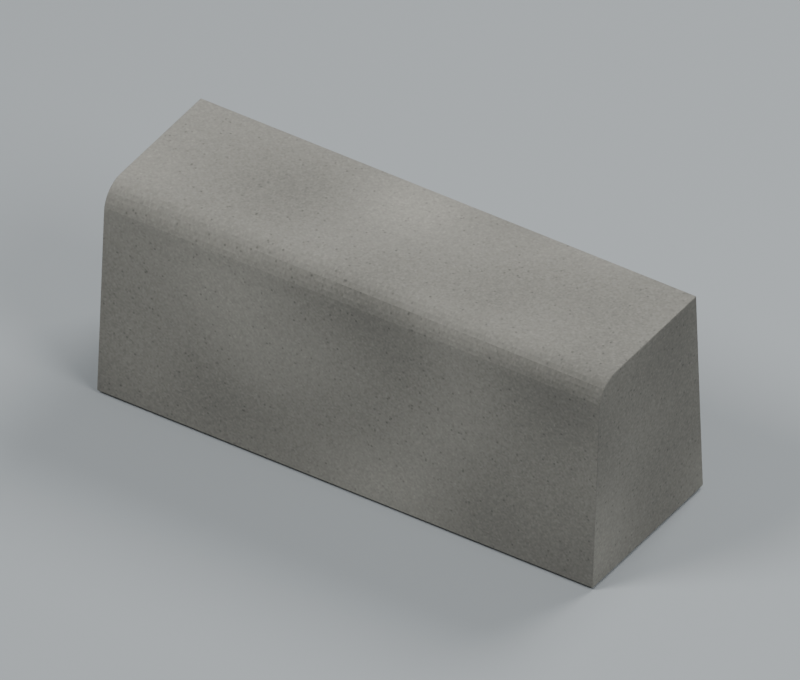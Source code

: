 # Source: concrete_curb_straight.blend  (saved by Blender 4.3.34; exported with 4.5.12 LTS)
import bpy
from mathutils import Matrix  # noqa: F401  (used for matrix-valued properties, if any)

bpy.ops.wm.read_factory_settings(use_empty=True)
scene = bpy.context.scene
scene.name = 'Scene'

# ---- collections
col_collection = bpy.data.collections.new('Collection'); scene.collection.children.link(col_collection)
col_asset___concrete_curb_straight = bpy.data.collections.new('ASSET | concrete_curb_straight'); scene.collection.children.link(col_asset___concrete_curb_straight)
col_preview_studio = bpy.data.collections.new('PREVIEW STUDIO'); scene.collection.children.link(col_preview_studio)
col_preview_studio.hide_viewport = True

# ---- images (referenced by path relative to the original .blend; pixels are not part of the script)
import os
ASSET_DIR = os.environ.get("B2B_ASSET_DIR", "")  # directory of the original .blend (textures are referenced by path, not embedded)
HERE = os.path.dirname(os.path.abspath(__file__))  # packed textures are extracted next to this script under _unpacked/

def load_image(name, relpath, width, height, colorspace="sRGB"):
    """Load a texture the original file referenced (path relative to the .blend, or extracted next to this script)."""
    p = next((c for c in (os.path.join(HERE, relpath), os.path.join(ASSET_DIR, relpath)) if relpath and os.path.exists(c)), "")
    if p:
        img = bpy.data.images.load(p, check_existing=True)
        img.name = name
    else:  # same state as the original file: an image datablock whose file is absent (Cycles renders it pink)
        img = bpy.data.images.new(name, width, height)
        img.source = "FILE"
        img.filepath = "//" + (relpath or name)
    img.colorspace_settings.name = colorspace
    return img
img_weathered_fine_aggregate_concrete_basecolor_baked = load_image('Weathered fine aggregate concrete basecolor baked', '_unpacked/Weathered_fine_aggregate_concrete_basecolor_baked.728e468f.png', 512, 512, 'sRGB')
img_weathered_fine_aggregate_concrete_roughness_baked = load_image('Weathered fine aggregate concrete roughness baked', '_unpacked/Weathered_fine_aggregate_concrete_roughness_baked.fed17656.png', 512, 512, 'Non-Color')
img_weathered_fine_aggregate_concrete_normal_baked = load_image('Weathered fine aggregate concrete normal baked', '_unpacked/Weathered_fine_aggregate_concrete_normal_baked.918547ab.png', 512, 512, 'Non-Color')

# ---- materials (node trees are filled in below, after node groups)
mat_weathered_fine_aggregate_concrete = bpy.data.materials.new('Weathered fine aggregate concrete')
mat_weathered_fine_aggregate_concrete.diffuse_color = (0.43, 0.425, 0.4, 1.0)
mat_neutral_studio_ground = bpy.data.materials.new('Neutral studio ground')
mat_neutral_studio_ground.diffuse_color = (0.27, 0.29, 0.3, 1.0)

# ---- material node trees
mat_weathered_fine_aggregate_concrete.use_nodes = True; mat_weathered_fine_aggregate_concrete.node_tree.nodes.clear()
_N = mat_weathered_fine_aggregate_concrete.node_tree.nodes; _L = mat_weathered_fine_aggregate_concrete.node_tree.links
n0 = _N.new('ShaderNodeBsdfPrincipled'); n0.name = 'Principled BSDF'; n0.location = (10, 300)
n1 = _N.new('ShaderNodeOutputMaterial'); n1.name = 'Material Output'; n1.location = (300, 300)
n2 = _N.new('ShaderNodeTexImage'); n2.name = 'Image Texture'; n2.location = (0, 0)
n2.image = img_weathered_fine_aggregate_concrete_basecolor_baked
n3 = _N.new('ShaderNodeTexImage'); n3.name = 'Image Texture.001'; n3.location = (0, 0)
n3.image = img_weathered_fine_aggregate_concrete_roughness_baked
n4 = _N.new('ShaderNodeTexImage'); n4.name = 'Image Texture.002'; n4.location = (0, 0)
n4.image = img_weathered_fine_aggregate_concrete_normal_baked
n5 = _N.new('ShaderNodeNormalMap'); n5.name = 'Normal Map'; n5.location = (0, 0)
_L.new(n0.outputs[0], n1.inputs[0])
_L.new(n2.outputs[0], n0.inputs[0])
_L.new(n3.outputs[0], n0.inputs[2])
_L.new(n4.outputs[0], n5.inputs[1])
_L.new(n5.outputs[0], n0.inputs[5])
n1.is_active_output = True
mat_neutral_studio_ground.use_nodes = True; mat_neutral_studio_ground.node_tree.nodes.clear()
_N = mat_neutral_studio_ground.node_tree.nodes; _L = mat_neutral_studio_ground.node_tree.links
n0 = _N.new('ShaderNodeBsdfPrincipled'); n0.name = 'Principled BSDF'; n0.location = (10, 300)
n0.inputs[0].default_value = (0.27, 0.29, 0.3, 1.0)
n0.inputs[2].default_value = 0.9
n1 = _N.new('ShaderNodeOutputMaterial'); n1.name = 'Material Output'; n1.location = (300, 300)
_L.new(n0.outputs[0], n1.inputs[0])
n1.is_active_output = True

# ---- world
world_world = bpy.data.worlds.new('World'); scene.world = world_world
world_world.use_nodes = True; world_world.node_tree.nodes.clear()
_N = world_world.node_tree.nodes; _L = world_world.node_tree.links
n0 = _N.new('ShaderNodeOutputWorld'); n0.name = 'World Output'; n0.location = (300, 300)
n1 = _N.new('ShaderNodeBackground'); n1.name = 'Background'; n1.location = (10, 300)
n1.inputs[0].default_value = (0.65, 0.69, 0.75, 1.0)
n1.inputs[1].default_value = 0.3
_L.new(n1.outputs[0], n0.inputs[0])
n0.is_active_output = True
world_world.color = (0.05088, 0.05088, 0.05088)
world_world.sun_shadow_jitter_overblur = 0.0

# ---- cameras
cam_camera_001 = bpy.data.cameras.new('Camera.001')
cam_camera_001.type = 'ORTHO'
cam_camera_001.ortho_scale = 0.81

# ---- lights
light_area = bpy.data.lights.new('Area', 'AREA')
light_area.energy = 162.0
light_area.shape = 'DISK'
light_area.size = 1.8
light_area.size_y = 1.0
light_area_001 = bpy.data.lights.new('Area.001', 'AREA')
light_area_001.energy = 64.8
light_area_001.shape = 'DISK'
light_area_001.size = 1.8
light_area_001.size_y = 1.0
light_area_002 = bpy.data.lights.new('Area.002', 'AREA')
light_area_002.energy = 126.0
light_area_002.shape = 'DISK'
light_area_002.size = 1.8
light_area_002.size_y = 1.0

# ---- meshes
me_precast_tapered_curb_with_rounded_shoulder = bpy.data.meshes.new('Precast tapered curb with rounded shoulder')
me_precast_tapered_curb_with_rounded_shoulder.from_pydata([(-0.2988, -0.1024, 0.001198), (-0.3, -0.1012, 0.0012), (-0.2988, -0.1013, 0.0), (-0.2996, -0.1021, 0.001199), (-0.2995, -0.102, 0.0005068), (-0.2996, -0.1013, 0.0003519), (-0.2988, -0.1021, 0.0003505), (-0.2988, 0.1024, 0.001199), (-0.2988, 0.1013, 0.0), (-0.3, 0.1012, 0.0012), (-0.2988, 0.1021, 0.0003507), (-0.2995, 0.102, 0.0005069), (-0.2996, 0.1013, 0.0003518), (-0.2996, 0.1021, 0.001199), (-0.2988, 0.0888, 0.25), (-0.2988, 0.09006, 0.2488), (-0.3, 0.08886, 0.2488), (-0.2988, 0.08967, 0.2496), (-0.2995, 0.08952, 0.2495), (-0.2996, 0.08971, 0.2488), (-0.2996, 0.08882, 0.2496), (-0.2988, -0.06, 0.25), (-0.3, -0.05994, 0.2488), (-0.2996, -0.05998, 0.2496), (-0.2988, -0.06585, 0.2494), (-0.3, -0.06562, 0.2482), (-0.2996, -0.06578, 0.2491), (-0.2988, -0.07148, 0.2477), (-0.3, -0.07102, 0.2466), (-0.2996, -0.07135, 0.2474), (-0.2988, -0.07667, 0.2449), (-0.3, -0.076, 0.2439), (-0.2996, -0.07647, 0.2447), (-0.2988, -0.08121, 0.2412), (-0.3, -0.08036, 0.2404), (-0.2996, -0.08096, 0.241), (-0.2988, -0.08494, 0.2367), (-0.3, -0.08394, 0.236), (-0.2996, -0.08465, 0.2365), (-0.2988, -0.08772, 0.2315), (-0.3, -0.0866, 0.231), (-0.2996, -0.08739, 0.2313), (-0.2988, -0.08942, 0.2259), (-0.3, -0.08824, 0.2256), (-0.2996, -0.08908, 0.2258), (-0.2988, -0.09, 0.22), (-0.3, -0.0888, 0.2199), (-0.2996, -0.08965, 0.22), (0.2988, -0.1024, 0.001198), (0.2988, -0.1013, 0.0), (0.3, -0.1012, 0.0012), (0.2988, -0.1021, 0.0003505), (0.2995, -0.102, 0.0005068), (0.2996, -0.1013, 0.0003519), (0.2996, -0.1021, 0.001199), (0.2988, 0.1013, 0.0), (0.2988, 0.1024, 0.001199), (0.3, 0.1012, 0.0012), (0.2988, 0.1021, 0.0003507), (0.2995, 0.102, 0.0005069), (0.2996, 0.1021, 0.001199), (0.2996, 0.1013, 0.0003518), (0.2988, 0.09006, 0.2488), (0.2988, 0.0888, 0.25), (0.3, 0.08886, 0.2488), (0.2988, 0.08967, 0.2496), (0.2995, 0.08952, 0.2495), (0.2996, 0.08882, 0.2496), (0.2996, 0.08971, 0.2488), (0.2988, -0.06, 0.25), (0.3, -0.05994, 0.2488), (0.2996, -0.05998, 0.2496), (0.2988, -0.06585, 0.2494), (0.3, -0.06562, 0.2482), (0.2996, -0.06578, 0.2491), (0.2988, -0.07148, 0.2477), (0.3, -0.07102, 0.2466), (0.2996, -0.07135, 0.2474), (0.2988, -0.07667, 0.2449), (0.3, -0.076, 0.2439), (0.2996, -0.07647, 0.2447), (0.2988, -0.08121, 0.2412), (0.3, -0.08036, 0.2404), (0.2996, -0.08096, 0.241), (0.2988, -0.08494, 0.2367), (0.3, -0.08394, 0.236), (0.2996, -0.08465, 0.2365), (0.2988, -0.08772, 0.2315), (0.3, -0.0866, 0.231), (0.2996, -0.08739, 0.2313), (0.2988, -0.08942, 0.2259), (0.3, -0.08824, 0.2256), (0.2996, -0.08908, 0.2258), (0.3, -0.0888, 0.2199), (0.2988, -0.09, 0.22), (0.2996, -0.08965, 0.22)], [], [(2, 8, 55, 49), (7, 15, 62, 56), (14, 21, 69, 63), (21, 24, 72, 69), (24, 27, 75, 72), (27, 30, 78, 75), (30, 33, 81, 78), (33, 36, 84, 81), (36, 39, 87, 84), (39, 42, 90, 87), (42, 45, 94, 90), (50, 57, 64, 70, 73, 76, 79, 82, 85, 88, 91, 93), (46, 43, 40, 37, 34, 31, 28, 25, 22, 16, 9, 1), (0, 3, 4, 6), (1, 5, 4, 3), (2, 6, 4, 5), (7, 10, 11, 13), (8, 12, 11, 10), (9, 13, 11, 12), (14, 17, 18, 20), (15, 19, 18, 17), (16, 20, 18, 19), (48, 51, 52, 54), (49, 53, 52, 51), (50, 54, 52, 53), (55, 58, 59, 61), (56, 60, 59, 58), (57, 61, 59, 60), (62, 65, 66, 68), (63, 67, 66, 65), (64, 68, 66, 67), (0, 45, 47, 3), (3, 47, 46, 1), (43, 46, 47, 44), (44, 47, 45, 42), (40, 43, 44, 41), (41, 44, 42, 39), (37, 40, 41, 38), (38, 41, 39, 36), (34, 37, 38, 35), (35, 38, 36, 33), (31, 34, 35, 32), (32, 35, 33, 30), (28, 31, 32, 29), (29, 32, 30, 27), (25, 28, 29, 26), (26, 29, 27, 24), (22, 25, 26, 23), (23, 26, 24, 21), (16, 22, 23, 20), (20, 23, 21, 14), (9, 16, 19, 13), (13, 19, 15, 7), (1, 9, 12, 5), (5, 12, 8, 2), (50, 93, 95, 54), (54, 95, 94, 48), (49, 55, 61, 53), (53, 61, 57, 50), (56, 62, 68, 60), (60, 68, 64, 57), (63, 69, 71, 67), (67, 71, 70, 64), (69, 72, 74, 71), (71, 74, 73, 70), (72, 75, 77, 74), (74, 77, 76, 73), (75, 78, 80, 77), (77, 80, 79, 76), (78, 81, 83, 80), (80, 83, 82, 79), (81, 84, 86, 83), (83, 86, 85, 82), (84, 87, 89, 86), (86, 89, 88, 85), (87, 90, 92, 89), (89, 92, 91, 88), (90, 94, 95, 92), (92, 95, 93, 91), (2, 49, 51, 6), (6, 51, 48, 0), (7, 56, 58, 10), (10, 58, 55, 8), (14, 63, 65, 17), (17, 65, 62, 15), (45, 0, 48, 94)])
_uv = me_precast_tapered_curb_with_rounded_shoulder.uv_layers.new(name='UVMap')
_uv.uv.foreach_set('vector', [0.5689, 0.003101, 0.7986, 0.003101, 0.7986, 0.6808, 0.5689, 0.6808, 0.2843, 0.6808, 0.00312, 0.6808, 0.00312, 0.003101, 0.2843, 0.003101, 0.8048, 0.003101, 0.9734, 0.003101, 0.9734, 0.6808, 0.8048, 0.6808, 0.9734, 0.003101, 0.98, 0.003101, 0.98, 0.6808, 0.9734, 0.6808, 0.98, 0.003101, 0.9865, 0.003101, 0.9865, 0.6808, 0.98, 0.6808, 0.9865, 0.003101, 0.9925, 0.003101, 0.9925, 0.6808, 0.9865, 0.6808, 0.9925, 0.003101, 0.9979, 0.003101, 0.9979, 0.6808, 0.9925, 0.6808, 0.2895, 0.003101, 0.2949, 0.003101, 0.2949, 0.6808, 0.2895, 0.6808, 0.2949, 0.003101, 0.301, 0.003101, 0.301, 0.6808, 0.2949, 0.6808, 0.301, 0.003101, 0.3075, 0.003101, 0.3075, 0.6808, 0.301, 0.6808, 0.3075, 0.003101, 0.3142, 0.003101, 0.3142, 0.6808, 0.3075, 0.6808, 0.2313, 0.966, 0.003053, 0.966, 0.01348, 0.6871, 0.1812, 0.6871, 0.1876, 0.6877, 0.1937, 0.6895, 0.1994, 0.6925, 0.2044, 0.6966, 0.2085, 0.7015, 0.2115, 0.7071, 0.2135, 0.7132, 0.2142, 0.7196, 0.2547, 0.7196, 0.2554, 0.7132, 0.2573, 0.7071, 0.2604, 0.7015, 0.2645, 0.6966, 0.2695, 0.6925, 0.2751, 0.6895, 0.2812, 0.6877, 0.2877, 0.6871, 0.4554, 0.6871, 0.4658, 0.966, 0.2376, 0.966, 0.5627, 0.003101, 0.5627, 0.002139, 0.5634, 0.002315, 0.5636, 0.003101, 0.2376, 0.966, 0.2375, 0.9669, 0.2367, 0.9667, 0.2366, 0.9659, 0.5689, 0.003101, 0.5679, 0.003101, 0.5681, 0.002315, 0.5689, 0.002139, 0.2843, 0.6808, 0.2852, 0.6808, 0.285, 0.6816, 0.2842, 0.6818, 0.7986, 0.003101, 0.7986, 0.002139, 0.7994, 0.002315, 0.7996, 0.003101, 0.4658, 0.966, 0.4667, 0.9659, 0.4666, 0.9667, 0.4658, 0.9669, 0.8048, 0.003101, 0.8038, 0.003101, 0.804, 0.002315, 0.8048, 0.002139, 0.00312, 0.6808, 0.003102, 0.6818, 0.002308, 0.6816, 0.002139, 0.6808, 0.4554, 0.6871, 0.4553, 0.6861, 0.4561, 0.6862, 0.4563, 0.687, 0.5627, 0.6808, 0.5636, 0.6808, 0.5634, 0.6816, 0.5627, 0.6818, 0.5689, 0.6808, 0.5689, 0.6818, 0.5681, 0.6816, 0.5679, 0.6808, 0.2313, 0.966, 0.2323, 0.9659, 0.2322, 0.9667, 0.2314, 0.9669, 0.7986, 0.6808, 0.7996, 0.6808, 0.7994, 0.6816, 0.7986, 0.6818, 0.2843, 0.003101, 0.2842, 0.002139, 0.285, 0.002315, 0.2852, 0.003101, 0.003053, 0.966, 0.00306, 0.9669, 0.002304, 0.9667, 0.002139, 0.9659, 0.00312, 0.003101, 0.002139, 0.003101, 0.002308, 0.002315, 0.003102, 0.002139, 0.8048, 0.6808, 0.8048, 0.6818, 0.804, 0.6816, 0.8038, 0.6808, 0.01348, 0.6871, 0.01257, 0.687, 0.01279, 0.6862, 0.01356, 0.6861, 0.5627, 0.003101, 0.3142, 0.003101, 0.3142, 0.002139, 0.5627, 0.002139, 0.2366, 0.9659, 0.2537, 0.7195, 0.2547, 0.7196, 0.2376, 0.966, 0.2554, 0.7132, 0.2547, 0.7196, 0.2537, 0.7195, 0.2544, 0.7129, 0.3076, 0.002139, 0.3142, 0.002139, 0.3142, 0.003101, 0.3075, 0.003101, 0.2573, 0.7071, 0.2554, 0.7132, 0.2544, 0.7129, 0.2564, 0.7067, 0.3011, 0.002139, 0.3076, 0.002139, 0.3075, 0.003101, 0.301, 0.003101, 0.2604, 0.7015, 0.2573, 0.7071, 0.2564, 0.7067, 0.2596, 0.7009, 0.2951, 0.002139, 0.3011, 0.002139, 0.301, 0.003101, 0.2949, 0.003101, 0.2645, 0.6966, 0.2604, 0.7015, 0.2596, 0.7009, 0.2638, 0.6958, 0.2898, 0.002139, 0.2951, 0.002139, 0.2949, 0.003101, 0.2895, 0.003101, 0.2695, 0.6925, 0.2645, 0.6966, 0.2638, 0.6958, 0.2689, 0.6917, 0.9923, 0.002139, 0.9976, 0.002139, 0.9979, 0.003101, 0.9925, 0.003101, 0.2751, 0.6895, 0.2695, 0.6925, 0.2689, 0.6917, 0.2747, 0.6886, 0.9864, 0.002139, 0.9923, 0.002139, 0.9925, 0.003101, 0.9865, 0.003101, 0.2812, 0.6877, 0.2751, 0.6895, 0.2747, 0.6886, 0.281, 0.6867, 0.98, 0.002139, 0.9864, 0.002139, 0.9865, 0.003101, 0.98, 0.003101, 0.2877, 0.6871, 0.2812, 0.6877, 0.281, 0.6867, 0.2876, 0.6861, 0.9734, 0.002139, 0.98, 0.002139, 0.98, 0.003101, 0.9734, 0.003101, 0.4554, 0.6871, 0.2877, 0.6871, 0.2876, 0.6861, 0.4553, 0.6861, 0.8048, 0.002139, 0.9734, 0.002139, 0.9734, 0.003101, 0.8048, 0.003101, 0.4658, 0.966, 0.4554, 0.6871, 0.4563, 0.687, 0.4667, 0.9659, 0.2842, 0.6818, 0.003102, 0.6818, 0.00312, 0.6808, 0.2843, 0.6808, 0.2376, 0.966, 0.4658, 0.966, 0.4658, 0.9669, 0.2375, 0.9669, 0.5689, 0.002139, 0.7986, 0.002139, 0.7986, 0.003101, 0.5689, 0.003101, 0.2313, 0.966, 0.2142, 0.7196, 0.2152, 0.7195, 0.2323, 0.9659, 0.5627, 0.6818, 0.3142, 0.6818, 0.3142, 0.6808, 0.5627, 0.6808, 0.5689, 0.6808, 0.7986, 0.6808, 0.7986, 0.6818, 0.5689, 0.6818, 0.2314, 0.9669, 0.00306, 0.9669, 0.003053, 0.966, 0.2313, 0.966, 0.2843, 0.003101, 0.00312, 0.003101, 0.003102, 0.002139, 0.2842, 0.002139, 0.002139, 0.9659, 0.01257, 0.687, 0.01348, 0.6871, 0.003053, 0.966, 0.8048, 0.6808, 0.9734, 0.6808, 0.9734, 0.6818, 0.8048, 0.6818, 0.01356, 0.6861, 0.1813, 0.6861, 0.1812, 0.6871, 0.01348, 0.6871, 0.9734, 0.6808, 0.98, 0.6808, 0.98, 0.6818, 0.9734, 0.6818, 0.1813, 0.6861, 0.1878, 0.6867, 0.1876, 0.6877, 0.1812, 0.6871, 0.98, 0.6808, 0.9865, 0.6808, 0.9864, 0.6818, 0.98, 0.6818, 0.1878, 0.6867, 0.1941, 0.6886, 0.1937, 0.6895, 0.1876, 0.6877, 0.9865, 0.6808, 0.9925, 0.6808, 0.9923, 0.6818, 0.9864, 0.6818, 0.1941, 0.6886, 0.2, 0.6917, 0.1994, 0.6925, 0.1937, 0.6895, 0.9925, 0.6808, 0.9979, 0.6808, 0.9976, 0.6818, 0.9923, 0.6818, 0.2, 0.6917, 0.2051, 0.6958, 0.2044, 0.6966, 0.1994, 0.6925, 0.2895, 0.6808, 0.2949, 0.6808, 0.2951, 0.6818, 0.2898, 0.6818, 0.2051, 0.6958, 0.2093, 0.7009, 0.2085, 0.7015, 0.2044, 0.6966, 0.2949, 0.6808, 0.301, 0.6808, 0.3011, 0.6818, 0.2951, 0.6818, 0.2093, 0.7009, 0.2125, 0.7067, 0.2115, 0.7071, 0.2085, 0.7015, 0.301, 0.6808, 0.3075, 0.6808, 0.3076, 0.6818, 0.3011, 0.6818, 0.2125, 0.7067, 0.2144, 0.7129, 0.2135, 0.7132, 0.2115, 0.7071, 0.3075, 0.6808, 0.3142, 0.6808, 0.3142, 0.6818, 0.3076, 0.6818, 0.2144, 0.7129, 0.2152, 0.7195, 0.2142, 0.7196, 0.2135, 0.7132, 0.5689, 0.003101, 0.5689, 0.6808, 0.5679, 0.6808, 0.5679, 0.003101, 0.5636, 0.003101, 0.5636, 0.6808, 0.5627, 0.6808, 0.5627, 0.003101, 0.2843, 0.6808, 0.2843, 0.003101, 0.2852, 0.003101, 0.2852, 0.6808, 0.7996, 0.003101, 0.7996, 0.6808, 0.7986, 0.6808, 0.7986, 0.003101, 0.8048, 0.003101, 0.8048, 0.6808, 0.8038, 0.6808, 0.8038, 0.003101, 0.002139, 0.6808, 0.002139, 0.003101, 0.00312, 0.003101, 0.00312, 0.6808, 0.3142, 0.003101, 0.5627, 0.003101, 0.5627, 0.6808, 0.3142, 0.6808])
me_precast_tapered_curb_with_rounded_shoulder.materials.append(mat_weathered_fine_aggregate_concrete)
me_precast_tapered_curb_with_rounded_shoulder.update()
me_plane = bpy.data.meshes.new('Plane')
me_plane.from_pydata([(-100.0, -100.0, 0.0), (100.0, -100.0, 0.0), (-100.0, 100.0, 0.0), (100.0, 100.0, 0.0)], [], [(0, 1, 3, 2)])
_uv = me_plane.uv_layers.new(name='UVMap')
_uv.uv.foreach_set('vector', [0.0, 0.0, 1.0, 0.0, 1.0, 1.0, 0.0, 1.0])
me_plane.materials.append(mat_neutral_studio_ground)
me_plane.update()

# ---- objects
ob_concrete_curb_straight = bpy.data.objects.new('concrete_curb_straight', None)
ob_precast_tapered_curb_with_rounded_shoulder = bpy.data.objects.new('Precast tapered curb with rounded shoulder', me_precast_tapered_curb_with_rounded_shoulder)
ob_plane = bpy.data.objects.new('Plane', me_plane)
ob_area = bpy.data.objects.new('Area', light_area)
ob_area_001 = bpy.data.objects.new('Area.001', light_area_001)
ob_area_002 = bpy.data.objects.new('Area.002', light_area_002)
ob_camera = bpy.data.objects.new('Camera', cam_camera_001)

# ---- transforms, parenting, visibility, modifiers, constraints
ob_concrete_curb_straight.location = (0.0, 0.0, 0.0)
ob_precast_tapered_curb_with_rounded_shoulder.parent = ob_concrete_curb_straight
ob_precast_tapered_curb_with_rounded_shoulder.location = (0.0, 0.0, 0.0)
ob_plane.location = (0.0, 0.0, -0.003)
ob_area.location = (-1.8, -2.4, 3.725)
ob_area.rotation_euler = (0.6947, -1.098e-07, -0.6435)
ob_area_001.location = (2.4, -0.6, 2.525)
ob_area_001.rotation_euler = (0.8006, 1.338e-09, 1.326)
ob_area_002.location = (0.6, 2.4, 3.125)
ob_area_002.rotation_euler = (0.6896, -5.112e-08, 2.897)
ob_camera.location = (1.02, -1.56, 1.565)
ob_camera.rotation_euler = (0.913, -3.435e-08, 0.5791)

# ---- collection membership
col_asset___concrete_curb_straight.objects.link(ob_concrete_curb_straight)
col_asset___concrete_curb_straight.objects.link(ob_precast_tapered_curb_with_rounded_shoulder)
col_preview_studio.objects.link(ob_plane)
col_preview_studio.objects.link(ob_area)
col_preview_studio.objects.link(ob_area_001)
col_preview_studio.objects.link(ob_area_002)
col_preview_studio.objects.link(ob_camera)

# ---- scene / render settings (as saved in the file)
scene.camera = ob_camera
scene.frame_start = 1; scene.frame_end = 250; scene.frame_set(1)
scene.render.engine = 'CYCLES'
scene.render.image_settings.file_format = 'JPEG'
scene.render.image_settings.color_mode = 'RGB'
scene.render.image_settings.quality = 92
scene.render.resolution_x = 1000
scene.render.resolution_y = 850
scene.cycles.use_denoising = False
scene.cycles.samples = 40
bpy.context.view_layer.update()
